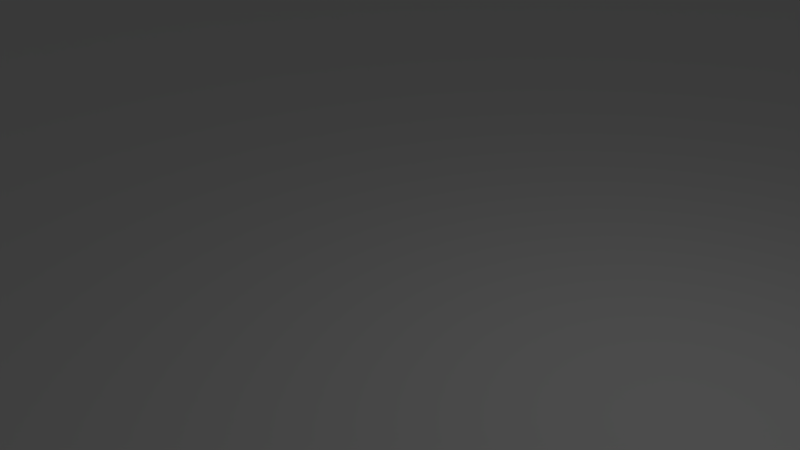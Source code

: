 # Source: ring.blend  (saved by Blender 2.69.0; exported with 4.5.12 LTS)
import bpy
from mathutils import Matrix  # noqa: F401  (used for matrix-valued properties, if any)

bpy.ops.wm.read_factory_settings(use_empty=True)
scene = bpy.context.scene
scene.name = 'Scene'

# ---- collections
col_collection_1 = bpy.data.collections.new('Collection 1'); scene.collection.children.link(col_collection_1)

# ---- materials (node trees are filled in below, after node groups)
mat_material = bpy.data.materials.new('Material')
mat_material.alpha_threshold = 0.0
mat_material.use_transparent_shadow = False
mat_material.roughness = 0.5
mat_material.line_color = (0.0, 0.0, 0.0, 1.0)

# ---- material node trees

# ---- world
world_world = bpy.data.worlds.new('World'); scene.world = world_world
world_world.color = (0.05088, 0.05088, 0.05088)
world_world.use_sun_shadow = False
world_world.sun_shadow_jitter_overblur = 0.0
world_world.cycles.sampling_method = 'MANUAL'
world_world.cycles.sample_map_resolution = 256

# ---- cameras
cam_camera = bpy.data.cameras.new('Camera')
cam_camera.clip_end = 100.0
cam_camera.lens = 35.0
cam_camera.sensor_width = 32.0
cam_camera.sensor_height = 18.0
cam_camera.ortho_scale = 7.314
cam_camera.dof.focus_distance = 0.0
cam_camera.dof.aperture_fstop = 128.0

# ---- lights
light_lamp = bpy.data.lights.new('Lamp', 'POINT')
light_lamp.transmission_factor = 0.0
light_lamp.cutoff_distance = 30.0
light_lamp.energy = 100.0
light_lamp.shadow_buffer_clip_start = 1.001
light_lamp.shadow_soft_size = 0.1
light_lamp.shadow_maximum_resolution = 0.006
light_lamp.use_absolute_resolution = True
light_lamp.cycles.use_multiple_importance_sampling = False

# ---- meshes
me_cylinder_004 = bpy.data.meshes.new('Cylinder.004')
me_cylinder_004.from_pydata([(0.0, 1.0, -1.0), (0.0, 1.0, 1.0), (0.1951, 0.9808, -1.0), (0.1951, 0.9808, 1.0), (0.3827, 0.9239, -1.0), (0.3827, 0.9239, 1.0), (0.5556, 0.8315, -1.0), (0.5556, 0.8315, 1.0), (0.7071, 0.7071, -1.0), (0.7071, 0.7071, 1.0), (0.8315, 0.5556, -1.0), (0.8315, 0.5556, 1.0), (0.9239, 0.3827, -1.0), (0.9239, 0.3827, 1.0), (0.9808, 0.1951, -1.0), (0.9808, 0.1951, 1.0), (1.0, 7.55e-08, -1.0), (1.0, 7.55e-08, 1.0), (0.9808, -0.1951, -1.0), (0.9808, -0.1951, 1.0), (0.9239, -0.3827, -1.0), (0.9239, -0.3827, 1.0), (0.8315, -0.5556, -1.0), (0.8315, -0.5556, 1.0), (0.7071, -0.7071, -1.0), (0.7071, -0.7071, 1.0), (0.5556, -0.8315, -1.0), (0.5556, -0.8315, 1.0), (0.3827, -0.9239, -1.0), (0.3827, -0.9239, 1.0), (0.1951, -0.9808, -1.0), (0.1951, -0.9808, 1.0), (-3.258e-07, -1.0, -1.0), (-3.258e-07, -1.0, 1.0), (-0.1951, -0.9808, -1.0), (-0.1951, -0.9808, 1.0), (-0.3827, -0.9239, -1.0), (-0.3827, -0.9239, 1.0), (-0.5556, -0.8315, -1.0), (-0.5556, -0.8315, 1.0), (-0.7071, -0.7071, -1.0), (-0.7071, -0.7071, 1.0), (-0.8315, -0.5556, -1.0), (-0.8315, -0.5556, 1.0), (-0.9239, -0.3827, -1.0), (-0.9239, -0.3827, 1.0), (-0.9808, -0.1951, -1.0), (-0.9808, -0.1951, 1.0), (-1.0, 9.656e-07, -1.0), (-1.0, 9.656e-07, 1.0), (-0.9808, 0.1951, -1.0), (-0.9808, 0.1951, 1.0), (-0.9239, 0.3827, -1.0), (-0.9239, 0.3827, 1.0), (-0.8315, 0.5556, -1.0), (-0.8315, 0.5556, 1.0), (-0.7071, 0.7071, -1.0), (-0.7071, 0.7071, 1.0), (-0.5556, 0.8315, -1.0), (-0.5556, 0.8315, 1.0), (-0.3827, 0.9239, -1.0), (-0.3827, 0.9239, 1.0), (-0.1951, 0.9808, -1.0), (-0.1951, 0.9808, 1.0), (-59.16, -4.889, -0.18), (-59.16, 58.08, -0.18), (3.81, 58.08, -0.18), (3.81, -4.889, -0.18), (-59.16, -4.889, -1.221), (-59.16, 58.08, -1.221), (3.81, 58.08, -1.221), (3.81, -4.889, -1.221), (0.0, 54.77, -1.0), (0.0, 54.77, 1.0), (0.1951, 54.76, -1.0), (0.1951, 54.76, 1.0), (0.3827, 54.7, -1.0), (0.3827, 54.7, 1.0), (0.5556, 54.61, -1.0), (0.5556, 54.61, 1.0), (0.7071, 54.48, -1.0), (0.7071, 54.48, 1.0), (0.8315, 54.33, -1.0), (0.8315, 54.33, 1.0), (0.9239, 54.16, -1.0), (0.9239, 54.16, 1.0), (0.9808, 53.97, -1.0), (0.9808, 53.97, 1.0), (1.0, 53.77, -1.0), (1.0, 53.77, 1.0), (0.9808, 53.58, -1.0), (0.9808, 53.58, 1.0), (0.9239, 53.39, -1.0), (0.9239, 53.39, 1.0), (0.8315, 53.22, -1.0), (0.8315, 53.22, 1.0), (0.7071, 53.07, -1.0), (0.7071, 53.07, 1.0), (0.5556, 52.94, -1.0), (0.5556, 52.94, 1.0), (0.3827, 52.85, -1.0), (0.3827, 52.85, 1.0), (0.1951, 52.79, -1.0), (0.1951, 52.79, 1.0), (-3.258e-07, 52.77, -1.0), (-3.258e-07, 52.77, 1.0), (-0.1951, 52.79, -1.0), (-0.1951, 52.79, 1.0), (-0.3827, 52.85, -1.0), (-0.3827, 52.85, 1.0), (-0.5556, 52.94, -1.0), (-0.5556, 52.94, 1.0), (-0.7071, 53.07, -1.0), (-0.7071, 53.07, 1.0), (-0.8315, 53.22, -1.0), (-0.8315, 53.22, 1.0), (-0.9239, 53.39, -1.0), (-0.9239, 53.39, 1.0), (-0.9808, 53.58, -1.0), (-0.9808, 53.58, 1.0), (-1.0, 53.77, -1.0), (-1.0, 53.77, 1.0), (-0.9808, 53.97, -1.0), (-0.9808, 53.97, 1.0), (-0.9239, 54.16, -1.0), (-0.9239, 54.16, 1.0), (-0.8315, 54.33, -1.0), (-0.8315, 54.33, 1.0), (-0.7071, 54.48, -1.0), (-0.7071, 54.48, 1.0), (-0.5556, 54.61, -1.0), (-0.5556, 54.61, 1.0), (-0.3827, 54.7, -1.0), (-0.3827, 54.7, 1.0), (-0.1951, 54.76, -1.0), (-0.1951, 54.76, 1.0), (-55.03, 54.77, -1.0), (-55.03, 54.77, 1.0), (-54.83, 54.76, -1.0), (-54.83, 54.76, 1.0), (-54.64, 54.7, -1.0), (-54.64, 54.7, 1.0), (-54.47, 54.61, -1.0), (-54.47, 54.61, 1.0), (-54.32, 54.48, -1.0), (-54.32, 54.48, 1.0), (-54.19, 54.33, -1.0), (-54.19, 54.33, 1.0), (-54.1, 54.16, -1.0), (-54.1, 54.16, 1.0), (-54.05, 53.97, -1.0), (-54.05, 53.97, 1.0), (-54.03, 53.77, -1.0), (-54.03, 53.77, 1.0), (-54.05, 53.58, -1.0), (-54.05, 53.58, 1.0), (-54.1, 53.39, -1.0), (-54.1, 53.39, 1.0), (-54.19, 53.22, -1.0), (-54.19, 53.22, 1.0), (-54.32, 53.07, -1.0), (-54.32, 53.07, 1.0), (-54.47, 52.94, -1.0), (-54.47, 52.94, 1.0), (-54.64, 52.85, -1.0), (-54.64, 52.85, 1.0), (-54.83, 52.79, -1.0), (-54.83, 52.79, 1.0), (-55.03, 52.77, -1.0), (-55.03, 52.77, 1.0), (-55.22, 52.79, -1.0), (-55.22, 52.79, 1.0), (-55.41, 52.85, -1.0), (-55.41, 52.85, 1.0), (-55.58, 52.94, -1.0), (-55.58, 52.94, 1.0), (-55.73, 53.07, -1.0), (-55.73, 53.07, 1.0), (-55.86, 53.22, -1.0), (-55.86, 53.22, 1.0), (-55.95, 53.39, -1.0), (-55.95, 53.39, 1.0), (-56.01, 53.58, -1.0), (-56.01, 53.58, 1.0), (-56.03, 53.77, -1.0), (-56.03, 53.77, 1.0), (-56.01, 53.97, -1.0), (-56.01, 53.97, 1.0), (-55.95, 54.16, -1.0), (-55.95, 54.16, 1.0), (-55.86, 54.33, -1.0), (-55.86, 54.33, 1.0), (-55.73, 54.48, -1.0), (-55.73, 54.48, 1.0), (-55.58, 54.61, -1.0), (-55.58, 54.61, 1.0), (-55.41, 54.7, -1.0), (-55.41, 54.7, 1.0), (-55.22, 54.76, -1.0), (-55.22, 54.76, 1.0), (-55.03, 0.1109, -1.0), (-55.03, 0.1109, 1.0), (-54.83, 0.09166, -1.0), (-54.83, 0.09166, 1.0), (-54.64, 0.03475, -1.0), (-54.64, 0.03475, 1.0), (-54.47, -0.05766, -1.0), (-54.47, -0.05766, 1.0), (-54.32, -0.182, -1.0), (-54.32, -0.182, 1.0), (-54.19, -0.3336, -1.0), (-54.19, -0.3336, 1.0), (-54.1, -0.5064, -1.0), (-54.1, -0.5064, 1.0), (-54.05, -0.694, -1.0), (-54.05, -0.694, 1.0), (-54.03, -0.8891, -1.0), (-54.03, -0.8891, 1.0), (-54.05, -1.084, -1.0), (-54.05, -1.084, 1.0), (-54.1, -1.272, -1.0), (-54.1, -1.272, 1.0), (-54.19, -1.445, -1.0), (-54.19, -1.445, 1.0), (-54.32, -1.596, -1.0), (-54.32, -1.596, 1.0), (-54.47, -1.721, -1.0), (-54.47, -1.721, 1.0), (-54.64, -1.813, -1.0), (-54.64, -1.813, 1.0), (-54.83, -1.87, -1.0), (-54.83, -1.87, 1.0), (-55.03, -1.889, -1.0), (-55.03, -1.889, 1.0), (-55.22, -1.87, -1.0), (-55.22, -1.87, 1.0), (-55.41, -1.813, -1.0), (-55.41, -1.813, 1.0), (-55.58, -1.721, -1.0), (-55.58, -1.721, 1.0), (-55.73, -1.596, -1.0), (-55.73, -1.596, 1.0), (-55.86, -1.445, -1.0), (-55.86, -1.445, 1.0), (-55.95, -1.272, -1.0), (-55.95, -1.272, 1.0), (-56.01, -1.084, -1.0), (-56.01, -1.084, 1.0), (-56.03, -0.8891, -1.0), (-56.03, -0.8891, 1.0), (-56.01, -0.694, -1.0), (-56.01, -0.694, 1.0), (-55.95, -0.5064, -1.0), (-55.95, -0.5064, 1.0), (-55.86, -0.3336, -1.0), (-55.86, -0.3336, 1.0), (-55.73, -0.182, -1.0), (-55.73, -0.182, 1.0), (-55.58, -0.05766, -1.0), (-55.58, -0.05766, 1.0), (-55.41, 0.03475, -1.0), (-55.41, 0.03475, 1.0), (-55.22, 0.09166, -1.0), (-55.22, 0.09166, 1.0)], [], [(0, 1, 3, 2), (2, 3, 5, 4), (4, 5, 7, 6), (6, 7, 9, 8), (8, 9, 11, 10), (10, 11, 13, 12), (12, 13, 15, 14), (14, 15, 17, 16), (16, 17, 19, 18), (18, 19, 21, 20), (20, 21, 23, 22), (22, 23, 25, 24), (24, 25, 27, 26), (26, 27, 29, 28), (28, 29, 31, 30), (30, 31, 33, 32), (32, 33, 35, 34), (34, 35, 37, 36), (36, 37, 39, 38), (38, 39, 41, 40), (40, 41, 43, 42), (42, 43, 45, 44), (44, 45, 47, 46), (46, 47, 49, 48), (48, 49, 51, 50), (50, 51, 53, 52), (52, 53, 55, 54), (54, 55, 57, 56), (56, 57, 59, 58), (58, 59, 61, 60), (3, 1, 63, 61, 59, 57, 55, 53, 51, 49, 47, 45, 43, 41, 39, 37, 35, 33, 31, 29, 27, 25, 23, 21, 19, 17, 15, 13, 11, 9, 7, 5), (62, 63, 1, 0), (60, 61, 63, 62), (0, 2, 4, 6, 8, 10, 12, 14, 16, 18, 20, 22, 24, 26, 28, 30, 32, 34, 36, 38, 40, 42, 44, 46, 48, 50, 52, 54, 56, 58, 60, 62), (64, 65, 66, 67), (68, 71, 70, 69), (64, 68, 69, 65), (65, 69, 70, 66), (66, 70, 71, 67), (68, 64, 67, 71), (72, 73, 75, 74), (74, 75, 77, 76), (76, 77, 79, 78), (78, 79, 81, 80), (80, 81, 83, 82), (82, 83, 85, 84), (84, 85, 87, 86), (86, 87, 89, 88), (88, 89, 91, 90), (90, 91, 93, 92), (92, 93, 95, 94), (94, 95, 97, 96), (96, 97, 99, 98), (98, 99, 101, 100), (100, 101, 103, 102), (102, 103, 105, 104), (104, 105, 107, 106), (106, 107, 109, 108), (108, 109, 111, 110), (110, 111, 113, 112), (112, 113, 115, 114), (114, 115, 117, 116), (116, 117, 119, 118), (118, 119, 121, 120), (120, 121, 123, 122), (122, 123, 125, 124), (124, 125, 127, 126), (126, 127, 129, 128), (128, 129, 131, 130), (130, 131, 133, 132), (75, 73, 135, 133, 131, 129, 127, 125, 123, 121, 119, 117, 115, 113, 111, 109, 107, 105, 103, 101, 99, 97, 95, 93, 91, 89, 87, 85, 83, 81, 79, 77), (134, 135, 73, 72), (132, 133, 135, 134), (72, 74, 76, 78, 80, 82, 84, 86, 88, 90, 92, 94, 96, 98, 100, 102, 104, 106, 108, 110, 112, 114, 116, 118, 120, 122, 124, 126, 128, 130, 132, 134), (136, 137, 139, 138), (138, 139, 141, 140), (140, 141, 143, 142), (142, 143, 145, 144), (144, 145, 147, 146), (146, 147, 149, 148), (148, 149, 151, 150), (150, 151, 153, 152), (152, 153, 155, 154), (154, 155, 157, 156), (156, 157, 159, 158), (158, 159, 161, 160), (160, 161, 163, 162), (162, 163, 165, 164), (164, 165, 167, 166), (166, 167, 169, 168), (168, 169, 171, 170), (170, 171, 173, 172), (172, 173, 175, 174), (174, 175, 177, 176), (176, 177, 179, 178), (178, 179, 181, 180), (180, 181, 183, 182), (182, 183, 185, 184), (184, 185, 187, 186), (186, 187, 189, 188), (188, 189, 191, 190), (190, 191, 193, 192), (192, 193, 195, 194), (194, 195, 197, 196), (139, 137, 199, 197, 195, 193, 191, 189, 187, 185, 183, 181, 179, 177, 175, 173, 171, 169, 167, 165, 163, 161, 159, 157, 155, 153, 151, 149, 147, 145, 143, 141), (198, 199, 137, 136), (196, 197, 199, 198), (136, 138, 140, 142, 144, 146, 148, 150, 152, 154, 156, 158, 160, 162, 164, 166, 168, 170, 172, 174, 176, 178, 180, 182, 184, 186, 188, 190, 192, 194, 196, 198), (200, 201, 203, 202), (202, 203, 205, 204), (204, 205, 207, 206), (206, 207, 209, 208), (208, 209, 211, 210), (210, 211, 213, 212), (212, 213, 215, 214), (214, 215, 217, 216), (216, 217, 219, 218), (218, 219, 221, 220), (220, 221, 223, 222), (222, 223, 225, 224), (224, 225, 227, 226), (226, 227, 229, 228), (228, 229, 231, 230), (230, 231, 233, 232), (232, 233, 235, 234), (234, 235, 237, 236), (236, 237, 239, 238), (238, 239, 241, 240), (240, 241, 243, 242), (242, 243, 245, 244), (244, 245, 247, 246), (246, 247, 249, 248), (248, 249, 251, 250), (250, 251, 253, 252), (252, 253, 255, 254), (254, 255, 257, 256), (256, 257, 259, 258), (258, 259, 261, 260), (203, 201, 263, 261, 259, 257, 255, 253, 251, 249, 247, 245, 243, 241, 239, 237, 235, 233, 231, 229, 227, 225, 223, 221, 219, 217, 215, 213, 211, 209, 207, 205), (262, 263, 201, 200), (260, 261, 263, 262), (200, 202, 204, 206, 208, 210, 212, 214, 216, 218, 220, 222, 224, 226, 228, 230, 232, 234, 236, 238, 240, 242, 244, 246, 248, 250, 252, 254, 256, 258, 260, 262)])
me_cylinder_004.materials.append(mat_material)
me_cylinder_004.use_remesh_preserve_volume = False
me_cylinder_004.use_remesh_preserve_attributes = False
me_cylinder_004.use_mirror_vertex_groups = False
me_cylinder_004.update()

# ---- objects
ob_cylinder = bpy.data.objects.new('Cylinder', me_cylinder_004)
ob_lamp = bpy.data.objects.new('Lamp', light_lamp)
ob_camera = bpy.data.objects.new('Camera', cam_camera)

# ---- transforms, parenting, visibility, modifiers, constraints
ob_cylinder.location = (17.72, -13.94, 0.8662)
ob_cylinder.scale = (0.8219, 0.8219, 12.79)
ob_cylinder.lineart.crease_threshold = 0.0
ob_lamp.location = (10.87, -1.627, 6.59)
ob_lamp.rotation_euler = (0.6503, 0.05522, 1.866)
ob_lamp.scale = (1.166, 1.166, 1.166)
ob_lamp.lock_rotations_4d = False
ob_lamp.empty_display_type = 'ARROWS'
ob_lamp.color = (0.0, 0.0, 0.0, 0.0)
ob_lamp.lineart.crease_threshold = 0.0
ob_camera.location = (14.84, -10.38, 5.937)
ob_camera.rotation_euler = (1.109, 0.01082, 0.8149)
ob_camera.scale = (1.166, 1.166, 1.166)
ob_camera.lock_rotations_4d = False
ob_camera.empty_display_type = 'ARROWS'
ob_camera.color = (0.0, 0.0, 0.0, 0.0)
ob_camera.display_type = 'WIRE'
ob_camera.lineart.crease_threshold = 0.0

# ---- collection membership
col_collection_1.objects.link(ob_cylinder)
col_collection_1.objects.link(ob_lamp)
col_collection_1.objects.link(ob_camera)

# ---- scene / render settings (as saved in the file)
scene.camera = ob_camera
scene.frame_start = 1; scene.frame_end = 250; scene.frame_set(1)
scene.render.engine = 'BLENDER_EEVEE_NEXT'
scene.render.image_settings.compression = 90
scene.render.resolution_percentage = 50
scene.render.dither_intensity = 0.0
scene.cycles.use_denoising = False
scene.cycles.samples = 10
scene.cycles.sampling_pattern = 'TABULATED_SOBOL'
scene.cycles.light_sampling_threshold = 0.0
scene.cycles.use_adaptive_sampling = False
scene.cycles.use_light_tree = False
scene.cycles.blur_glossy = 0.0
scene.cycles.volume_bounces = 1
scene.cycles.pixel_filter_type = 'GAUSSIAN'
scene.cycles.sample_clamp_indirect = 0.0
scene.view_settings.view_transform = 'Standard'
bpy.context.view_layer.update()
